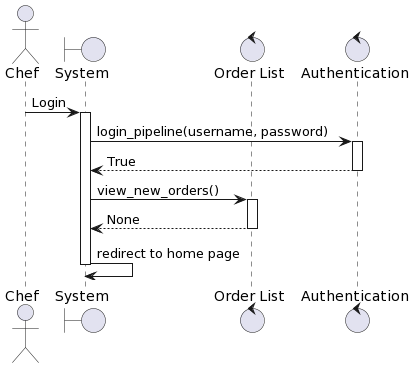

The diagram above was rendered by PlantUML. Its source (embedded in the PNG):
@startuml
actor Chef
boundary "System" as system
control "Order List" as orderlists
control "Authentication" as auth
Chef -> system: Login
activate system
system -> auth: login_pipeline(username, password)
activate auth
auth --> system: True
deactivate auth
system -> orderlists: view_new_orders()
activate orderlists
orderlists --> system: None
deactivate orderlists
system -> system: redirect to home page
deactivate system
@enduml